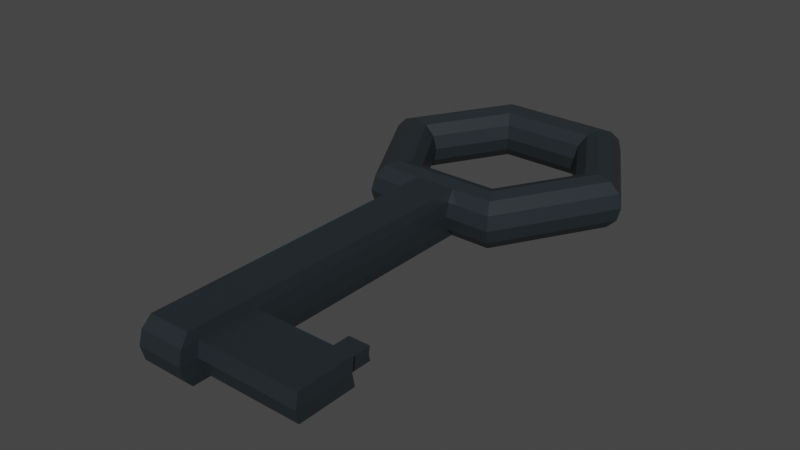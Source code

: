 # Source: Key.blend  (saved by Blender 3.6.13; exported with 4.5.12 LTS)
import bpy
from mathutils import Matrix  # noqa: F401  (used for matrix-valued properties, if any)

bpy.ops.wm.read_factory_settings(use_empty=True)
scene = bpy.context.scene
scene.name = 'Scene'

# ---- collections
col_collection = bpy.data.collections.new('Collection'); scene.collection.children.link(col_collection)

# ---- materials (node trees are filled in below, after node groups)
mat_material = bpy.data.materials.new('Material')
mat_material.alpha_threshold = 0.0
mat_material.use_transparent_shadow = False
mat_material.line_color = (0.0, 0.0, 0.0, 1.0)

# ---- material node trees
mat_material.use_nodes = True; mat_material.node_tree.nodes.clear()
_N = mat_material.node_tree.nodes; _L = mat_material.node_tree.links
n0 = _N.new('ShaderNodeOutputMaterial'); n0.name = 'Material Output'; n0.location = (300, 300)
n1 = _N.new('ShaderNodeBsdfPrincipled'); n1.name = 'Principled BSDF'; n1.location = (10, 300)
n1.distribution = 'GGX'
n1.subsurface_method = 'BURLEY'
n1.inputs[0].default_value = (0.0179, 0.02414, 0.02879, 1.0)
n1.inputs[2].default_value = 0.4
n1.inputs[3].default_value = 1.45
n1.inputs[27].default_value = (0.0, 0.0, 0.0, 1.0)
n1.inputs[28].default_value = 1.0
_L.new(n1.outputs[0], n0.inputs[0])
n0.is_active_output = True

# ---- world
world_world = bpy.data.worlds.new('World'); scene.world = world_world
world_world.use_nodes = True; world_world.node_tree.nodes.clear()
_N = world_world.node_tree.nodes; _L = world_world.node_tree.links
n0 = _N.new('ShaderNodeOutputWorld'); n0.name = 'World Output'; n0.location = (300, 300)
n1 = _N.new('ShaderNodeBackground'); n1.name = 'Background'; n1.location = (10, 300)
n1.inputs[0].default_value = (0.05088, 0.05088, 0.05088, 1.0)
_L.new(n1.outputs[0], n0.inputs[0])
n0.is_active_output = True
world_world.color = (0.05088, 0.05088, 0.05088)
world_world.use_sun_shadow = False
world_world.sun_shadow_jitter_overblur = 0.0

# ---- meshes
me_torus = bpy.data.meshes.new('Torus')
me_torus.from_pydata([(0.3764, 8.428e-05, 1.391e-10), (0.3664, 8.428e-05, 0.0375), (0.3389, 8.428e-05, 0.06495), (0.3014, 8.428e-05, 0.075), (0.2639, 8.428e-05, 0.06495), (0.2365, 8.428e-05, 0.0375), (0.2264, 8.428e-05, 1.391e-10), (0.2365, 8.428e-05, -0.0375), (0.2639, 8.428e-05, -0.06495), (0.3014, 8.428e-05, -0.075), (0.3389, 8.428e-05, -0.06495), (0.3664, 8.428e-05, -0.0375), (0.1889, 0.3248, 1.391e-10), (0.1839, 0.3161, 0.0375), (0.1702, 0.2924, 0.06495), (0.1514, 0.2599, 0.075), (0.1327, 0.2274, 0.06495), (0.119, 0.2036, 0.0375), (0.1139, 0.1949, 1.391e-10), (0.119, 0.2036, -0.0375), (0.1327, 0.2274, -0.06495), (0.1514, 0.2599, -0.075), (0.1702, 0.2924, -0.06495), (0.1839, 0.3161, -0.0375), (-0.1861, 0.3248, 1.391e-10), (-0.181, 0.3161, 0.0375), (-0.1673, 0.2924, 0.06495), (-0.1486, 0.2599, 0.075), (-0.1298, 0.2274, 0.06495), (-0.1161, 0.2036, 0.0375), (-0.1111, 0.1949, 1.391e-10), (-0.1161, 0.2036, -0.0375), (-0.1298, 0.2274, -0.06495), (-0.1486, 0.2599, -0.075), (-0.1673, 0.2924, -0.06495), (-0.181, 0.3161, -0.0375), (-0.3736, 8.434e-05, 1.391e-10), (-0.3635, 8.434e-05, 0.0375), (-0.3361, 8.434e-05, 0.06495), (-0.2986, 8.434e-05, 0.075), (-0.2611, 8.434e-05, 0.06495), (-0.2336, 8.434e-05, 0.0375), (-0.2236, 8.434e-05, 1.391e-10), (-0.2336, 8.434e-05, -0.0375), (-0.2611, 8.434e-05, -0.06495), (-0.2986, 8.434e-05, -0.075), (-0.3361, 8.434e-05, -0.06495), (-0.3635, 8.434e-05, -0.0375), (-0.1861, -0.3247, 1.391e-10), (-0.181, -0.316, 0.0375), (-0.1673, -0.2922, 0.06495), (-0.1486, -0.2597, 0.075), (-0.1298, -0.2272, 0.06495), (-0.1161, -0.2035, 0.0375), (-0.1111, -0.1948, 1.391e-10), (-0.1161, -0.2035, -0.0375), (-0.1298, -0.2272, -0.06495), (-0.1486, -0.2597, -0.075), (-0.1673, -0.2922, -0.06495), (-0.181, -0.316, -0.0375), (0.1889, -0.3247, 1.391e-10), (0.1839, -0.316, 0.0375), (0.1702, -0.2922, 0.06495), (0.1514, -0.2597, 0.075), (0.1327, -0.2272, 0.06495), (0.119, -0.2035, 0.0375), (0.1139, -0.1948, 1.391e-10), (0.119, -0.2035, -0.0375), (0.1327, -0.2272, -0.06495), (0.1514, -0.2597, -0.075), (0.1702, -0.2922, -0.06495), (0.1839, -0.316, -0.0375), (-0.06105, -0.3247, 1.391e-10), (0.06395, -0.3247, 1.391e-10), (-0.0548, -0.2922, 0.06495), (0.0577, -0.2922, 0.06495), (-0.0423, -0.2272, 0.06495), (0.0452, -0.2272, 0.06495), (-0.03605, -0.1948, 1.391e-10), (0.03895, -0.1948, 1.391e-10), (-0.0423, -0.2272, -0.06495), (0.0452, -0.2272, -0.06495), (-0.0548, -0.2922, -0.06495), (0.0577, -0.2922, -0.06495), (-0.05938, -0.316, 0.0375), (0.06227, -0.316, 0.0375), (-0.04855, -0.2597, 0.075), (0.05145, -0.2597, 0.075), (-0.03773, -0.2035, 0.0375), (0.04062, -0.2035, 0.0375), (-0.03773, -0.2035, -0.0375), (0.04062, -0.2035, -0.0375), (-0.04855, -0.2597, -0.075), (0.05145, -0.2597, -0.075), (-0.05938, -0.316, -0.0375), (0.06227, -0.316, -0.0375), (-0.06105, -1.188, 1.391e-10), (0.06395, -1.188, 1.391e-10), (-0.0548, -1.155, 0.06495), (0.0577, -1.155, 0.06495), (-0.0548, -1.155, -0.06495), (0.0577, -1.155, -0.06495), (-0.05938, -1.179, 0.0375), (0.06227, -1.179, 0.0375), (-0.05938, -1.179, -0.0375), (0.06227, -1.179, -0.0375), (0.0577, -0.9503, -0.06495), (0.06227, -0.9741, 0.0375), (0.0577, -0.9503, 0.06495), (-0.0548, -0.9503, -0.06495), (0.06395, -0.9828, 1.391e-10), (0.06227, -0.9741, -0.0375), (-0.06105, -0.9828, 1.391e-10), (-0.05938, -0.9741, 0.0375), (-0.05938, -0.9741, -0.0375), (-0.0548, -0.9503, 0.06495), (0.0577, -1.109, -0.06495), (0.0577, -1.109, 0.06495), (0.06395, -1.141, 1.391e-10), (-0.06105, -1.141, 1.391e-10), (-0.0548, -1.109, 0.06495), (0.06227, -1.132, 0.0375), (-0.0548, -1.109, -0.06495), (0.06227, -1.132, -0.0375), (-0.05938, -1.132, 0.0375), (-0.05938, -1.132, -0.0375), (0.241, -1.132, 0.0375), (0.2615, -0.9785, 0.01846), (0.241, -1.132, -0.0375), (0.2615, -0.9785, -0.01846), (0.2623, -0.9826, 1.391e-10), (0.2427, -1.141, 1.391e-10), (0.3373, -1.132, 0.0375), (0.3186, -0.9785, 0.01846), (0.3373, -1.132, -0.0375), (0.3186, -0.9785, -0.01846), (0.3194, -0.983, 1.391e-10), (0.339, -1.141, 1.391e-10), (0.241, -0.9741, 0.0375), (0.2427, -0.9828, 1.391e-10), (0.241, -0.9741, -0.0375), (0.3373, -0.9741, 0.0375), (0.339, -0.9828, 1.391e-10), (0.3373, -0.9741, -0.0375), (0.3196, -0.9114, 1.391e-10), (0.2625, -0.911, 1.391e-10), (0.2617, -0.9069, 0.01846), (0.2617, -0.9069, -0.01846), (0.3188, -0.9069, 0.01846), (0.3188, -0.9069, -0.01846)], [], [(0, 12, 13, 1), (1, 13, 14, 2), (2, 14, 15, 3), (3, 15, 16, 4), (4, 16, 17, 5), (5, 17, 18, 6), (6, 18, 19, 7), (7, 19, 20, 8), (8, 20, 21, 9), (9, 21, 22, 10), (10, 22, 23, 11), (11, 23, 12, 0), (12, 24, 25, 13), (13, 25, 26, 14), (14, 26, 27, 15), (15, 27, 28, 16), (16, 28, 29, 17), (17, 29, 30, 18), (18, 30, 31, 19), (19, 31, 32, 20), (20, 32, 33, 21), (21, 33, 34, 22), (22, 34, 35, 23), (23, 35, 24, 12), (24, 36, 37, 25), (25, 37, 38, 26), (26, 38, 39, 27), (27, 39, 40, 28), (28, 40, 41, 29), (29, 41, 42, 30), (30, 42, 43, 31), (31, 43, 44, 32), (32, 44, 45, 33), (33, 45, 46, 34), (34, 46, 47, 35), (35, 47, 36, 24), (36, 48, 49, 37), (37, 49, 50, 38), (38, 50, 51, 39), (39, 51, 52, 40), (40, 52, 53, 41), (41, 53, 54, 42), (42, 54, 55, 43), (43, 55, 56, 44), (44, 56, 57, 45), (45, 57, 58, 46), (46, 58, 59, 47), (47, 59, 48, 36), (73, 60, 61, 85), (85, 61, 62, 75), (75, 62, 63, 87), (87, 63, 64, 77), (77, 64, 65, 89), (89, 65, 66, 79), (79, 66, 67, 91), (91, 67, 68, 81), (81, 68, 69, 93), (93, 69, 70, 83), (83, 70, 71, 95), (95, 71, 60, 73), (60, 0, 1, 61), (61, 1, 2, 62), (62, 2, 3, 63), (63, 3, 4, 64), (64, 4, 5, 65), (65, 5, 6, 66), (66, 6, 7, 67), (67, 7, 8, 68), (68, 8, 9, 69), (69, 9, 10, 70), (70, 10, 11, 71), (71, 11, 0, 60), (59, 94, 72, 48), (124, 119, 96, 102), (58, 82, 94, 59), (123, 118, 97, 105), (57, 92, 82, 58), (92, 93, 83, 82), (56, 80, 92, 57), (80, 81, 93, 92), (55, 90, 80, 56), (90, 91, 81, 80), (54, 78, 90, 55), (78, 79, 91, 90), (53, 88, 78, 54), (88, 89, 79, 78), (52, 76, 88, 53), (76, 77, 89, 88), (51, 86, 76, 52), (86, 87, 77, 76), (50, 74, 86, 51), (74, 75, 87, 86), (49, 84, 74, 50), (122, 116, 101, 100), (48, 72, 84, 49), (121, 117, 99, 103), (104, 105, 97, 96), (100, 101, 105, 104), (102, 103, 99, 98), (96, 97, 103, 102), (125, 122, 100, 104), (118, 121, 103, 97), (117, 120, 98, 99), (116, 123, 105, 101), (120, 124, 102, 98), (119, 125, 104, 96), (72, 94, 114, 112), (74, 84, 113, 115), (83, 95, 111, 106), (75, 74, 115, 108), (73, 85, 107, 110), (94, 82, 109, 114), (85, 75, 108, 107), (82, 83, 106, 109), (95, 73, 110, 111), (84, 72, 112, 113), (112, 114, 125, 119), (115, 113, 124, 120), (106, 111, 123, 116), (108, 115, 120, 117), (118, 123, 128, 131), (114, 109, 122, 125), (107, 108, 117, 121), (109, 106, 116, 122), (111, 110, 139, 140), (113, 112, 119, 124), (133, 136, 144, 148), (131, 128, 134, 137), (123, 111, 140, 128), (110, 107, 138, 139), (121, 118, 131, 126), (107, 121, 126, 138), (142, 141, 132, 137), (143, 142, 137, 134), (138, 126, 132, 141), (126, 131, 137, 132), (127, 133, 148, 146), (128, 140, 143, 134), (127, 130, 139, 138), (130, 129, 140, 139), (136, 133, 141, 142), (135, 136, 142, 143), (133, 127, 138, 141), (129, 135, 143, 140), (145, 146, 148, 144), (147, 145, 144, 149), (130, 127, 146, 145), (135, 129, 147, 149), (136, 135, 149, 144), (129, 130, 145, 147)])
_uv = me_torus.uv_layers.new(name='UVMap')
_uv.uv.foreach_set('vector', [0.5, 0.5, 0.6667, 0.5, 0.6667, 0.5833, 0.5, 0.5833, 0.5, 0.5833, 0.6667, 0.5833, 0.6667, 0.6667, 0.5, 0.6667, 0.5, 0.6667, 0.6667, 0.6667, 0.6667, 0.75, 0.5, 0.75, 0.5, 0.75, 0.6667, 0.75, 0.6667, 0.8333, 0.5, 0.8333, 0.5, 0.8333, 0.6667, 0.8333, 0.6667, 0.9167, 0.5, 0.9167, 0.5, 0.9167, 0.6667, 0.9167, 0.6667, 1.0, 0.5, 1.0, 0.5, 2.22e-16, 0.6667, 2.22e-16, 0.6667, 0.08333, 0.5, 0.08333, 0.5, 0.08333, 0.6667, 0.08333, 0.6667, 0.1667, 0.5, 0.1667, 0.5, 0.1667, 0.6667, 0.1667, 0.6667, 0.25, 0.5, 0.25, 0.5, 0.25, 0.6667, 0.25, 0.6667, 0.3333, 0.5, 0.3333, 0.5, 0.3333, 0.6667, 0.3333, 0.6667, 0.4167, 0.5, 0.4167, 0.5, 0.4167, 0.6667, 0.4167, 0.6667, 0.5, 0.5, 0.5, 0.6667, 0.5, 0.8333, 0.5, 0.8333, 0.5833, 0.6667, 0.5833, 0.6667, 0.5833, 0.8333, 0.5833, 0.8333, 0.6667, 0.6667, 0.6667, 0.6667, 0.6667, 0.8333, 0.6667, 0.8333, 0.75, 0.6667, 0.75, 0.6667, 0.75, 0.8333, 0.75, 0.8333, 0.8333, 0.6667, 0.8333, 0.6667, 0.8333, 0.8333, 0.8333, 0.8333, 0.9167, 0.6667, 0.9167, 0.6667, 0.9167, 0.8333, 0.9167, 0.8333, 1.0, 0.6667, 1.0, 0.6667, 2.22e-16, 0.8333, 2.22e-16, 0.8333, 0.08333, 0.6667, 0.08333, 0.6667, 0.08333, 0.8333, 0.08333, 0.8333, 0.1667, 0.6667, 0.1667, 0.6667, 0.1667, 0.8333, 0.1667, 0.8333, 0.25, 0.6667, 0.25, 0.6667, 0.25, 0.8333, 0.25, 0.8333, 0.3333, 0.6667, 0.3333, 0.6667, 0.3333, 0.8333, 0.3333, 0.8333, 0.4167, 0.6667, 0.4167, 0.6667, 0.4167, 0.8333, 0.4167, 0.8333, 0.5, 0.6667, 0.5, 0.8333, 0.5, 1.0, 0.5, 1.0, 0.5833, 0.8333, 0.5833, 0.8333, 0.5833, 1.0, 0.5833, 1.0, 0.6667, 0.8333, 0.6667, 0.8333, 0.6667, 1.0, 0.6667, 1.0, 0.75, 0.8333, 0.75, 0.8333, 0.75, 1.0, 0.75, 1.0, 0.8333, 0.8333, 0.8333, 0.8333, 0.8333, 1.0, 0.8333, 1.0, 0.9167, 0.8333, 0.9167, 0.8333, 0.9167, 1.0, 0.9167, 1.0, 1.0, 0.8333, 1.0, 0.8333, 2.22e-16, 1.0, 2.22e-16, 1.0, 0.08333, 0.8333, 0.08333, 0.8333, 0.08333, 1.0, 0.08333, 1.0, 0.1667, 0.8333, 0.1667, 0.8333, 0.1667, 1.0, 0.1667, 1.0, 0.25, 0.8333, 0.25, 0.8333, 0.25, 1.0, 0.25, 1.0, 0.3333, 0.8333, 0.3333, 0.8333, 0.3333, 1.0, 0.3333, 1.0, 0.4167, 0.8333, 0.4167, 0.8333, 0.4167, 1.0, 0.4167, 1.0, 0.5, 0.8333, 0.5, -1.11e-16, 0.5, 0.1667, 0.5, 0.1667, 0.5833, -1.11e-16, 0.5833, -1.11e-16, 0.5833, 0.1667, 0.5833, 0.1667, 0.6667, -1.11e-16, 0.6667, -1.11e-16, 0.6667, 0.1667, 0.6667, 0.1667, 0.75, -1.11e-16, 0.75, -1.11e-16, 0.75, 0.1667, 0.75, 0.1667, 0.8333, -1.11e-16, 0.8333, -1.11e-16, 0.8333, 0.1667, 0.8333, 0.1667, 0.9167, -1.11e-16, 0.9167, -1.11e-16, 0.9167, 0.1667, 0.9167, 0.1667, 1.0, -1.11e-16, 1.0, -1.11e-16, 2.22e-16, 0.1667, 2.22e-16, 0.1667, 0.08333, -1.11e-16, 0.08333, -1.11e-16, 0.08333, 0.1667, 0.08333, 0.1667, 0.1667, -1.11e-16, 0.1667, -1.11e-16, 0.1667, 0.1667, 0.1667, 0.1667, 0.25, -1.11e-16, 0.25, -1.11e-16, 0.25, 0.1667, 0.25, 0.1667, 0.3333, -1.11e-16, 0.3333, -1.11e-16, 0.3333, 0.1667, 0.3333, 0.1667, 0.4167, -1.11e-16, 0.4167, -1.11e-16, 0.4167, 0.1667, 0.4167, 0.1667, 0.5, -1.11e-16, 0.5, 0.2778, 0.5, 0.3333, 0.5, 0.3333, 0.5833, 0.2778, 0.5833, 0.2778, 0.5833, 0.3333, 0.5833, 0.3333, 0.6667, 0.2778, 0.6667, 0.2778, 0.6667, 0.3333, 0.6667, 0.3333, 0.75, 0.2778, 0.75, 0.2778, 0.75, 0.3333, 0.75, 0.3333, 0.8333, 0.2778, 0.8333, 0.2778, 0.8333, 0.3333, 0.8333, 0.3333, 0.9167, 0.2778, 0.9167, 0.2778, 0.9167, 0.3333, 0.9167, 0.3333, 1.0, 0.2778, 1.0, 0.2778, 2.22e-16, 0.3333, 2.22e-16, 0.3333, 0.08333, 0.2778, 0.08333, 0.2778, 0.08333, 0.3333, 0.08333, 0.3333, 0.1667, 0.2778, 0.1667, 0.2778, 0.1667, 0.3333, 0.1667, 0.3333, 0.25, 0.2778, 0.25, 0.2778, 0.25, 0.3333, 0.25, 0.3333, 0.3333, 0.2778, 0.3333, 0.2778, 0.3333, 0.3333, 0.3333, 0.3333, 0.4167, 0.2778, 0.4167, 0.2778, 0.4167, 0.3333, 0.4167, 0.3333, 0.5, 0.2778, 0.5, 0.3333, 0.5, 0.5, 0.5, 0.5, 0.5833, 0.3333, 0.5833, 0.3333, 0.5833, 0.5, 0.5833, 0.5, 0.6667, 0.3333, 0.6667, 0.3333, 0.6667, 0.5, 0.6667, 0.5, 0.75, 0.3333, 0.75, 0.3333, 0.75, 0.5, 0.75, 0.5, 0.8333, 0.3333, 0.8333, 0.3333, 0.8333, 0.5, 0.8333, 0.5, 0.9167, 0.3333, 0.9167, 0.3333, 0.9167, 0.5, 0.9167, 0.5, 1.0, 0.3333, 1.0, 0.3333, 2.22e-16, 0.5, 2.22e-16, 0.5, 0.08333, 0.3333, 0.08333, 0.3333, 0.08333, 0.5, 0.08333, 0.5, 0.1667, 0.3333, 0.1667, 0.3333, 0.1667, 0.5, 0.1667, 0.5, 0.25, 0.3333, 0.25, 0.3333, 0.25, 0.5, 0.25, 0.5, 0.3333, 0.3333, 0.3333, 0.3333, 0.3333, 0.5, 0.3333, 0.5, 0.4167, 0.3333, 0.4167, 0.3333, 0.4167, 0.5, 0.4167, 0.5, 0.5, 0.3333, 0.5, 0.1667, 0.4167, 0.2222, 0.4167, 0.2222, 0.5, 0.1667, 0.5, 0.2222, 0.5833, 0.2222, 0.5, 0.2222, 0.5, 0.2222, 0.5833, 0.1667, 0.3333, 0.2222, 0.3333, 0.2222, 0.4167, 0.1667, 0.4167, 0.2778, 0.4167, 0.2778, 0.5, 0.2778, 0.5, 0.2778, 0.4167, 0.1667, 0.25, 0.2222, 0.25, 0.2222, 0.3333, 0.1667, 0.3333, 0.2222, 0.25, 0.2778, 0.25, 0.2778, 0.3333, 0.2222, 0.3333, 0.1667, 0.1667, 0.2222, 0.1667, 0.2222, 0.25, 0.1667, 0.25, 0.2222, 0.1667, 0.2778, 0.1667, 0.2778, 0.25, 0.2222, 0.25, 0.1667, 0.08333, 0.2222, 0.08333, 0.2222, 0.1667, 0.1667, 0.1667, 0.2222, 0.08333, 0.2778, 0.08333, 0.2778, 0.1667, 0.2222, 0.1667, 0.1667, 2.22e-16, 0.2222, 2.22e-16, 0.2222, 0.08333, 0.1667, 0.08333, 0.2222, 2.22e-16, 0.2778, 2.22e-16, 0.2778, 0.08333, 0.2222, 0.08333, 0.1667, 0.9167, 0.2222, 0.9167, 0.2222, 1.0, 0.1667, 1.0, 0.2222, 0.9167, 0.2778, 0.9167, 0.2778, 1.0, 0.2222, 1.0, 0.1667, 0.8333, 0.2222, 0.8333, 0.2222, 0.9167, 0.1667, 0.9167, 0.2222, 0.8333, 0.2778, 0.8333, 0.2778, 0.9167, 0.2222, 0.9167, 0.1667, 0.75, 0.2222, 0.75, 0.2222, 0.8333, 0.1667, 0.8333, 0.2222, 0.75, 0.2778, 0.75, 0.2778, 0.8333, 0.2222, 0.8333, 0.1667, 0.6667, 0.2222, 0.6667, 0.2222, 0.75, 0.1667, 0.75, 0.2222, 0.6667, 0.2778, 0.6667, 0.2778, 0.75, 0.2222, 0.75, 0.1667, 0.5833, 0.2222, 0.5833, 0.2222, 0.6667, 0.1667, 0.6667, 0.2222, 0.3333, 0.2778, 0.3333, 0.2778, 0.3333, 0.2222, 0.3333, 0.1667, 0.5, 0.2222, 0.5, 0.2222, 0.5833, 0.1667, 0.5833, 0.2778, 0.5833, 0.2778, 0.6667, 0.2778, 0.6667, 0.2778, 0.5833, 0.2222, 0.4167, 0.2778, 0.4167, 0.2778, 0.5, 0.2222, 0.5, 0.2222, 0.3333, 0.2778, 0.3333, 0.2778, 0.4167, 0.2222, 0.4167, 0.2222, 0.5833, 0.2778, 0.5833, 0.2778, 0.6667, 0.2222, 0.6667, 0.2222, 0.5, 0.2778, 0.5, 0.2778, 0.5833, 0.2222, 0.5833, 0.2222, 0.4167, 0.2222, 0.3333, 0.2222, 0.3333, 0.2222, 0.4167, 0.2778, 0.5, 0.2778, 0.5833, 0.2778, 0.5833, 0.2778, 0.5, 0.2778, 0.6667, 0.2222, 0.6667, 0.2222, 0.6667, 0.2778, 0.6667, 0.2778, 0.3333, 0.2778, 0.4167, 0.2778, 0.4167, 0.2778, 0.3333, 0.2222, 0.6667, 0.2222, 0.5833, 0.2222, 0.5833, 0.2222, 0.6667, 0.2222, 0.5, 0.2222, 0.4167, 0.2222, 0.4167, 0.2222, 0.5, 0.2222, 0.5, 0.2222, 0.4167, 0.2222, 0.4167, 0.2222, 0.5, 0.2222, 0.6667, 0.2222, 0.5833, 0.2222, 0.5833, 0.2222, 0.6667, 0.2778, 0.3333, 0.2778, 0.4167, 0.2778, 0.4167, 0.2778, 0.3333, 0.2778, 0.6667, 0.2222, 0.6667, 0.2222, 0.6667, 0.2778, 0.6667, 0.2778, 0.5, 0.2778, 0.5833, 0.2778, 0.5833, 0.2778, 0.5, 0.2222, 0.4167, 0.2222, 0.3333, 0.2222, 0.3333, 0.2222, 0.4167, 0.2778, 0.5833, 0.2778, 0.6667, 0.2778, 0.6667, 0.2778, 0.5833, 0.2222, 0.3333, 0.2778, 0.3333, 0.2778, 0.3333, 0.2222, 0.3333, 0.2778, 0.4167, 0.2778, 0.5, 0.2778, 0.5, 0.2778, 0.4167, 0.2222, 0.5833, 0.2222, 0.5, 0.2222, 0.5, 0.2222, 0.5833, 0.2222, 0.5, 0.2222, 0.4167, 0.2222, 0.4167, 0.2222, 0.5, 0.2222, 0.6667, 0.2222, 0.5833, 0.2222, 0.5833, 0.2222, 0.6667, 0.2778, 0.3333, 0.2778, 0.4167, 0.2778, 0.4167, 0.2778, 0.3333, 0.2778, 0.6667, 0.2222, 0.6667, 0.2222, 0.6667, 0.2778, 0.6667, 0.2778, 0.5, 0.2778, 0.4167, 0.2778, 0.4167, 0.2778, 0.5, 0.2222, 0.4167, 0.2222, 0.3333, 0.2222, 0.3333, 0.2222, 0.4167, 0.2778, 0.5833, 0.2778, 0.6667, 0.2778, 0.6667, 0.2778, 0.5833, 0.2222, 0.3333, 0.2778, 0.3333, 0.2778, 0.3333, 0.2222, 0.3333, 0.2778, 0.4167, 0.2778, 0.5, 0.2778, 0.5, 0.2778, 0.4167, 0.2222, 0.5833, 0.2222, 0.5, 0.2222, 0.5, 0.2222, 0.5833, 0.2778, 0.541, 0.2778, 0.5001, 0.2778, 0.5001, 0.2778, 0.541, 0.2778, 0.5, 0.2778, 0.4167, 0.2778, 0.4167, 0.2778, 0.5, 0.2778, 0.4167, 0.2778, 0.4167, 0.2778, 0.4167, 0.2778, 0.4167, 0.2778, 0.5, 0.2778, 0.5833, 0.2778, 0.5833, 0.2778, 0.5, 0.2778, 0.5833, 0.2778, 0.5, 0.2778, 0.5, 0.2778, 0.5833, 0.2778, 0.5833, 0.2778, 0.5833, 0.2778, 0.5833, 0.2778, 0.5833, 0.2778, 0.5, 0.2778, 0.5833, 0.2778, 0.5833, 0.2778, 0.5, 0.2778, 0.4167, 0.2778, 0.5, 0.2778, 0.5, 0.2778, 0.4167, 0.2778, 0.5833, 0.2778, 0.5833, 0.2778, 0.5833, 0.2778, 0.5833, 0.2778, 0.5833, 0.2778, 0.5, 0.2778, 0.5, 0.2778, 0.5833, 0.2778, 0.541, 0.2778, 0.541, 0.2778, 0.541, 0.2778, 0.541, 0.2778, 0.4167, 0.2778, 0.4167, 0.2778, 0.4167, 0.2778, 0.4167, 0.2778, 0.541, 0.2778, 0.4999, 0.2778, 0.5, 0.2778, 0.5833, 0.2778, 0.4999, 0.2778, 0.459, 0.2778, 0.4167, 0.2778, 0.5, 0.2778, 0.5001, 0.2778, 0.541, 0.2778, 0.5833, 0.2778, 0.5, 0.2778, 0.459, 0.2778, 0.5001, 0.2778, 0.5, 0.2778, 0.4167, 0.2778, 0.541, 0.2778, 0.541, 0.2778, 0.5833, 0.2778, 0.5833, 0.2778, 0.459, 0.2778, 0.459, 0.2778, 0.4167, 0.2778, 0.4167, 0.2778, 0.4999, 0.2778, 0.541, 0.2778, 0.541, 0.2778, 0.5001, 0.2778, 0.459, 0.2778, 0.4999, 0.2778, 0.5001, 0.2778, 0.459, 0.2778, 0.4999, 0.2778, 0.541, 0.2778, 0.541, 0.2778, 0.4999, 0.2778, 0.459, 0.2778, 0.459, 0.2778, 0.459, 0.2778, 0.459, 0.2778, 0.5001, 0.2778, 0.459, 0.2778, 0.459, 0.2778, 0.5001, 0.2778, 0.459, 0.2778, 0.4999, 0.2778, 0.4999, 0.2778, 0.459])
me_torus.materials.append(mat_material)
me_torus.use_remesh_fix_poles = True
me_torus.use_remesh_preserve_attributes = False
me_torus.use_mirror_vertex_groups = False
me_torus.update()

# ---- objects
ob_torus = bpy.data.objects.new('Torus', me_torus)

# ---- transforms, parenting, visibility, modifiers, constraints
ob_torus.location = (0.0, 0.0, 0.0)
ob_torus.lineart.crease_threshold = 0.0

# ---- collection membership
col_collection.objects.link(ob_torus)

# ---- scene / render settings (as saved in the file)
scene.frame_start = 1; scene.frame_end = 250; scene.frame_set(1)
scene.render.engine = 'BLENDER_EEVEE_NEXT'
scene.cycles.use_denoising = False
scene.cycles.samples = 128
scene.cycles.sampling_pattern = 'TABULATED_SOBOL'
scene.cycles.use_adaptive_sampling = False
scene.cycles.use_light_tree = False
scene.view_settings.view_transform = 'Filmic'
bpy.context.view_layer.update()

# ---- added for rendering (the .blend has no active camera and no usable light): camera, sun
cam_auto = bpy.data.cameras.new('AutoCamera')
cam_auto.lens = 50.0
cam_auto.sensor_width = 36.0
cam_auto.clip_end = 1000.0
ob_auto_camera = bpy.data.objects.new('AutoCamera', cam_auto)
scene.collection.objects.link(ob_auto_camera)
ob_auto_camera.location = (1.56964, -2.31327, 1.25456)
ob_auto_camera.rotation_euler = (1.09748, -7.21219e-08, 0.694738)
scene.camera = ob_auto_camera
light_auto_sun = bpy.data.lights.new('AutoSun', 'SUN')
light_auto_sun.energy = 3.0
light_auto_sun.angle = 0.0523599
ob_auto_sun = bpy.data.objects.new('AutoSun', light_auto_sun)
scene.collection.objects.link(ob_auto_sun)
ob_auto_sun.rotation_euler = (0.872665, 0.174533, 0.523599)
bpy.context.view_layer.update()
